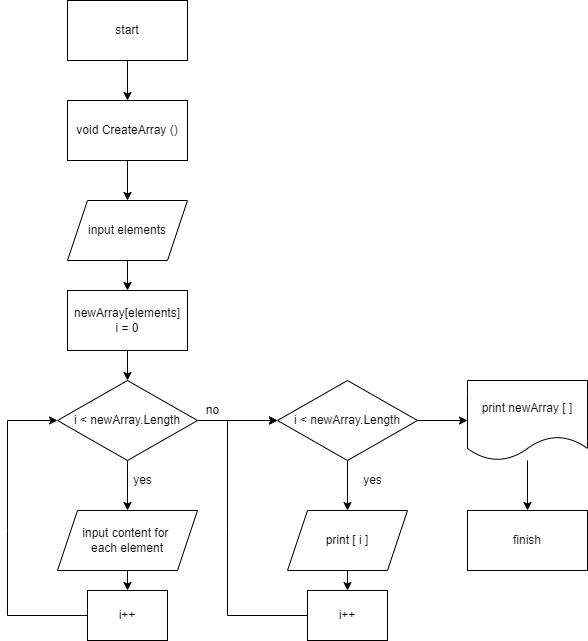

The diagram above was exported from draw.io. Its source (the exported page's mxGraphModel, read from the mxfile embedded in the PNG):
<mxGraphModel dx="659" dy="731" grid="1" gridSize="10" guides="1" tooltips="1" connect="1" arrows="1" fold="1" page="1" pageScale="1" pageWidth="2336" pageHeight="1654" math="0" shadow="0">
  <root>
    <mxCell id="0" />
    <mxCell id="1" parent="0" />
    <mxCell id="5" style="edgeStyle=none;html=1;exitX=0.5;exitY=1;exitDx=0;exitDy=0;rounded=0;" edge="1" parent="1" source="4" target="6">
      <mxGeometry relative="1" as="geometry">
        <mxPoint x="150" y="160" as="targetPoint" />
      </mxGeometry>
    </mxCell>
    <mxCell id="4" value="start" style="rounded=0;whiteSpace=wrap;html=1;" vertex="1" parent="1">
      <mxGeometry x="90" y="30" width="120" height="60" as="geometry" />
    </mxCell>
    <mxCell id="8" value="" style="edgeStyle=none;html=1;rounded=0;" edge="1" parent="1" source="6" target="7">
      <mxGeometry relative="1" as="geometry" />
    </mxCell>
    <mxCell id="6" value="void CreateArray ()" style="rounded=0;whiteSpace=wrap;html=1;" vertex="1" parent="1">
      <mxGeometry x="90" y="130" width="120" height="60" as="geometry" />
    </mxCell>
    <mxCell id="10" value="" style="edgeStyle=none;html=1;rounded=0;" edge="1" parent="1" source="7" target="9">
      <mxGeometry relative="1" as="geometry" />
    </mxCell>
    <mxCell id="7" value="input&amp;nbsp;elements" style="shape=parallelogram;perimeter=parallelogramPerimeter;whiteSpace=wrap;html=1;fixedSize=1;rounded=0;" vertex="1" parent="1">
      <mxGeometry x="90" y="230" width="120" height="60" as="geometry" />
    </mxCell>
    <mxCell id="12" value="" style="edgeStyle=none;html=1;rounded=0;" edge="1" parent="1" source="9" target="11">
      <mxGeometry relative="1" as="geometry" />
    </mxCell>
    <mxCell id="9" value="newArray[elements]&lt;br&gt;i = 0" style="whiteSpace=wrap;html=1;rounded=0;" vertex="1" parent="1">
      <mxGeometry x="90" y="320" width="120" height="60" as="geometry" />
    </mxCell>
    <mxCell id="14" value="" style="edgeStyle=none;html=1;rounded=0;" edge="1" parent="1" source="11" target="13">
      <mxGeometry relative="1" as="geometry" />
    </mxCell>
    <mxCell id="23" value="" style="edgeStyle=none;html=1;rounded=0;" edge="1" parent="1" source="11" target="22">
      <mxGeometry relative="1" as="geometry" />
    </mxCell>
    <mxCell id="11" value="i &amp;lt; newArray.Length" style="rhombus;whiteSpace=wrap;html=1;rounded=0;" vertex="1" parent="1">
      <mxGeometry x="80" y="410" width="140" height="80" as="geometry" />
    </mxCell>
    <mxCell id="34" value="" style="edgeStyle=none;html=1;rounded=0;" edge="1" parent="1" source="13" target="33">
      <mxGeometry relative="1" as="geometry" />
    </mxCell>
    <mxCell id="13" value="input content for&amp;nbsp;&lt;br&gt;each element" style="shape=parallelogram;perimeter=parallelogramPerimeter;whiteSpace=wrap;html=1;fixedSize=1;rounded=0;" vertex="1" parent="1">
      <mxGeometry x="80" y="540" width="140" height="60" as="geometry" />
    </mxCell>
    <mxCell id="16" value="yes" style="text;html=1;align=center;verticalAlign=middle;resizable=0;points=[];autosize=1;strokeColor=none;fillColor=none;rounded=0;" vertex="1" parent="1">
      <mxGeometry x="150" y="500" width="30" height="20" as="geometry" />
    </mxCell>
    <mxCell id="32" value="" style="edgeStyle=none;html=1;rounded=0;" edge="1" parent="1" source="22" target="31">
      <mxGeometry relative="1" as="geometry" />
    </mxCell>
    <mxCell id="40" value="" style="edgeStyle=none;html=1;rounded=0;" edge="1" parent="1" source="22" target="39">
      <mxGeometry relative="1" as="geometry" />
    </mxCell>
    <mxCell id="22" value="i &amp;lt; newArray.Length" style="rhombus;whiteSpace=wrap;html=1;rounded=0;" vertex="1" parent="1">
      <mxGeometry x="300" y="410" width="140" height="80" as="geometry" />
    </mxCell>
    <mxCell id="24" value="no" style="text;html=1;align=center;verticalAlign=middle;resizable=0;points=[];autosize=1;strokeColor=none;fillColor=none;rounded=0;" vertex="1" parent="1">
      <mxGeometry x="220" y="430" width="30" height="20" as="geometry" />
    </mxCell>
    <mxCell id="27" value="yes" style="text;html=1;align=center;verticalAlign=middle;resizable=0;points=[];autosize=1;strokeColor=none;fillColor=none;rounded=0;" vertex="1" parent="1">
      <mxGeometry x="380" y="500" width="30" height="20" as="geometry" />
    </mxCell>
    <mxCell id="38" value="" style="edgeStyle=none;html=1;rounded=0;" edge="1" parent="1" source="31" target="37">
      <mxGeometry relative="1" as="geometry" />
    </mxCell>
    <mxCell id="31" value="print [ i ]" style="shape=parallelogram;perimeter=parallelogramPerimeter;whiteSpace=wrap;html=1;fixedSize=1;rounded=0;" vertex="1" parent="1">
      <mxGeometry x="310" y="540" width="120" height="60" as="geometry" />
    </mxCell>
    <mxCell id="35" style="edgeStyle=none;html=1;entryX=0;entryY=0.5;entryDx=0;entryDy=0;rounded=0;" edge="1" parent="1" source="33" target="11">
      <mxGeometry relative="1" as="geometry">
        <Array as="points">
          <mxPoint x="30" y="645" />
          <mxPoint x="30" y="560" />
          <mxPoint x="30" y="450" />
        </Array>
      </mxGeometry>
    </mxCell>
    <mxCell id="33" value="i++" style="whiteSpace=wrap;html=1;rounded=0;" vertex="1" parent="1">
      <mxGeometry x="110" y="620" width="80" height="50" as="geometry" />
    </mxCell>
    <mxCell id="36" style="edgeStyle=none;html=1;entryX=0;entryY=0.5;entryDx=0;entryDy=0;rounded=0;" edge="1" parent="1" source="37">
      <mxGeometry relative="1" as="geometry">
        <mxPoint x="300" y="450" as="targetPoint" />
        <Array as="points">
          <mxPoint x="250" y="645" />
          <mxPoint x="250" y="560" />
          <mxPoint x="250" y="450" />
        </Array>
      </mxGeometry>
    </mxCell>
    <mxCell id="37" value="i++" style="whiteSpace=wrap;html=1;rounded=0;" vertex="1" parent="1">
      <mxGeometry x="330" y="620" width="80" height="50" as="geometry" />
    </mxCell>
    <mxCell id="42" value="" style="edgeStyle=none;html=1;entryX=0.5;entryY=0;entryDx=0;entryDy=0;rounded=0;" edge="1" parent="1" source="39" target="43">
      <mxGeometry relative="1" as="geometry">
        <mxPoint x="550" y="580" as="targetPoint" />
      </mxGeometry>
    </mxCell>
    <mxCell id="39" value="print newArray [ ]" style="shape=document;whiteSpace=wrap;html=1;boundedLbl=1;rounded=0;" vertex="1" parent="1">
      <mxGeometry x="490" y="410" width="120" height="80" as="geometry" />
    </mxCell>
    <mxCell id="43" value="finish" style="rounded=0;whiteSpace=wrap;html=1;" vertex="1" parent="1">
      <mxGeometry x="490" y="540" width="120" height="60" as="geometry" />
    </mxCell>
  </root>
</mxGraphModel>